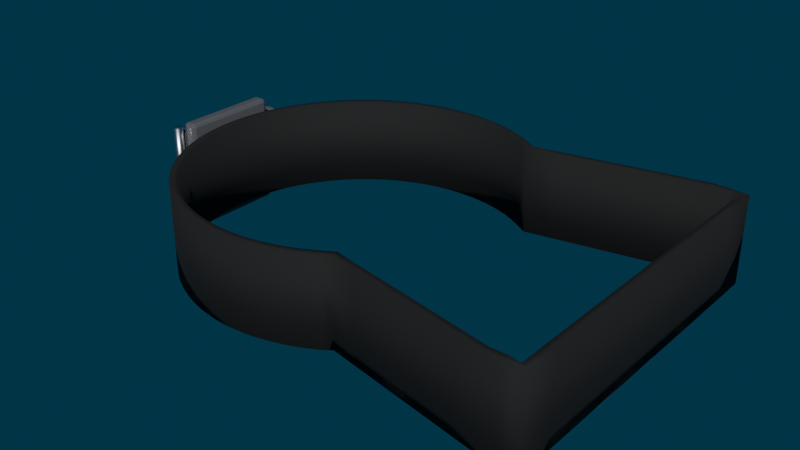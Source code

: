 # Source: TankBand.blend  (saved by Blender 5.2.45; exported with 4.5.12 LTS)
import bpy
from mathutils import Matrix  # noqa: F401  (used for matrix-valued properties, if any)

bpy.ops.wm.read_factory_settings(use_empty=True)
scene = bpy.context.scene
scene.name = 'Scene'

# ---- collections
col_tankband = bpy.data.collections.new('TankBand'); scene.collection.children.link(col_tankband)

# ---- materials (node trees are filled in below, after node groups)
mat_m_tankband_webbing = bpy.data.materials.new('M_TankBand_Webbing')
mat_m_tankband_webbing.diffuse_color = (0.01, 0.01, 0.01, 1.0)
mat_m_tankband_buckle = bpy.data.materials.new('M_TankBand_Buckle')
mat_m_tankband_buckle.diffuse_color = (0.12, 0.12, 0.13, 1.0)
mat_m_tankband_steel = bpy.data.materials.new('M_TankBand_Steel')
mat_m_tankband_steel.diffuse_color = (0.85, 0.85, 0.87, 1.0)

# ---- material node trees
mat_m_tankband_webbing.use_nodes = True; mat_m_tankband_webbing.node_tree.nodes.clear()
_N = mat_m_tankband_webbing.node_tree.nodes; _L = mat_m_tankband_webbing.node_tree.links
n0 = _N.new('ShaderNodeBsdfPrincipled'); n0.name = 'Principled BSDF'; n0.location = (-200, 100)
n0.inputs[0].default_value = (0.01, 0.01, 0.01, 1.0)
n0.inputs[2].default_value = 0.9
n0.inputs[10].default_value = 0.005
n1 = _N.new('ShaderNodeOutputMaterial'); n1.name = 'Material Output'; n1.location = (200, 100)
_L.new(n0.outputs[0], n1.inputs[0])
n1.is_active_output = True
mat_m_tankband_buckle.use_nodes = True; mat_m_tankband_buckle.node_tree.nodes.clear()
_N = mat_m_tankband_buckle.node_tree.nodes; _L = mat_m_tankband_buckle.node_tree.links
n0 = _N.new('ShaderNodeBsdfPrincipled'); n0.name = 'Principled BSDF'; n0.location = (-200, 100)
n0.inputs[0].default_value = (0.12, 0.12, 0.13, 1.0)
n0.inputs[2].default_value = 0.35
n0.inputs[10].default_value = 0.005
n1 = _N.new('ShaderNodeOutputMaterial'); n1.name = 'Material Output'; n1.location = (200, 100)
_L.new(n0.outputs[0], n1.inputs[0])
n1.is_active_output = True
mat_m_tankband_steel.use_nodes = True; mat_m_tankband_steel.node_tree.nodes.clear()
_N = mat_m_tankband_steel.node_tree.nodes; _L = mat_m_tankband_steel.node_tree.links
n0 = _N.new('ShaderNodeBsdfPrincipled'); n0.name = 'Principled BSDF'; n0.location = (-200, 100)
n0.inputs[0].default_value = (0.85, 0.85, 0.87, 1.0)
n0.inputs[1].default_value = 1.0
n0.inputs[2].default_value = 0.25
n0.inputs[10].default_value = 0.005
n1 = _N.new('ShaderNodeOutputMaterial'); n1.name = 'Material Output'; n1.location = (200, 100)
_L.new(n0.outputs[0], n1.inputs[0])
n1.is_active_output = True

# ---- world
world_world = bpy.data.worlds.new('World'); scene.world = world_world
world_world.use_nodes = True; world_world.node_tree.nodes.clear()
_N = world_world.node_tree.nodes; _L = world_world.node_tree.links
n0 = _N.new('ShaderNodeOutputWorld'); n0.name = 'World Output'; n0.location = (200, 100)
n1 = _N.new('ShaderNodeBackground'); n1.name = 'Background'; n1.location = (-200, 100)
n1.inputs[0].default_value = (0.005, 0.04, 0.07, 1.0)
_L.new(n1.outputs[0], n0.inputs[0])
n0.is_active_output = True
world_world.color = (0.05088, 0.05088, 0.05088)
world_world.sun_shadow_jitter_overblur = 0.0

# ---- meshes
me_tb_strap = bpy.data.meshes.new('TB_Strap')
me_tb_strap.from_pydata([(0.05423, 0.07541, -0.025), (0.05423, 0.07541, 0.025), (0.05418, 0.07941, 0.025), (0.05418, 0.07941, -0.025), (0.04885, 0.07855, -0.025), (0.04885, 0.07855, 0.025), (0.05096, 0.08195, 0.025), (0.05096, 0.08195, -0.025), (0.04449, 0.0811, -0.025), (0.04449, 0.0811, 0.025), (0.04642, 0.0846, 0.025), (0.04642, 0.0846, -0.025), (0.04, 0.0834, -0.025), (0.04, 0.0834, 0.025), (0.04173, 0.08701, 0.025), (0.04173, 0.08701, -0.025), (0.0354, 0.08546, -0.025), (0.0354, 0.08546, 0.025), (0.03693, 0.08915, 0.025), (0.03693, 0.08915, -0.025), (0.03069, 0.08726, -0.025), (0.03069, 0.08726, 0.025), (0.03201, 0.09103, 0.025), (0.03201, 0.09103, -0.025), (0.02588, 0.0888, -0.025), (0.02588, 0.0888, 0.025), (0.027, 0.09264, 0.025), (0.027, 0.09264, -0.025), (0.021, 0.09008, -0.025), (0.021, 0.09008, 0.025), (0.02191, 0.09398, 0.025), (0.02191, 0.09398, -0.025), (0.01606, 0.09109, -0.025), (0.01606, 0.09109, 0.025), (0.01676, 0.09503, 0.025), (0.01676, 0.09503, -0.025), (0.01107, 0.09183, -0.025), (0.01107, 0.09183, 0.025), (0.01155, 0.09581, 0.025), (0.01155, 0.09581, -0.025), (0.00605, 0.0923, -0.025), (0.00605, 0.0923, 0.025), (0.006311, 0.09629, 0.025), (0.006311, 0.09629, -0.025), (0.001009, 0.09249, -0.025), (0.001009, 0.09249, 0.025), (0.001053, 0.09649, 0.025), (0.001053, 0.09649, -0.025), (-0.004035, 0.09241, -0.025), (-0.004035, 0.09241, 0.025), (-0.004209, 0.09641, 0.025), (-0.004209, 0.09641, -0.025), (-0.009067, 0.09205, -0.025), (-0.009067, 0.09205, 0.025), (-0.009459, 0.09604, 0.025), (-0.009459, 0.09604, -0.025), (-0.01407, 0.09142, -0.025), (-0.01407, 0.09142, 0.025), (-0.01468, 0.09538, 0.025), (-0.01468, 0.09538, -0.025), (-0.01903, 0.09052, -0.025), (-0.01903, 0.09052, 0.025), (-0.01986, 0.09443, 0.025), (-0.01986, 0.09443, -0.025), (-0.02394, 0.08935, -0.025), (-0.02394, 0.08935, 0.025), (-0.02498, 0.09321, 0.025), (-0.02498, 0.09321, -0.025), (-0.02878, 0.08791, -0.025), (-0.02878, 0.08791, 0.025), (-0.03002, 0.09171, 0.025), (-0.03002, 0.09171, -0.025), (-0.03353, 0.08621, -0.025), (-0.03353, 0.08621, 0.025), (-0.03498, 0.08994, 0.025), (-0.03498, 0.08994, -0.025), (-0.03818, 0.08425, -0.025), (-0.03818, 0.08425, 0.025), (-0.03983, 0.0879, 0.025), (-0.03983, 0.0879, -0.025), (-0.04271, 0.08205, -0.025), (-0.04271, 0.08205, 0.025), (-0.04456, 0.0856, 0.025), (-0.04456, 0.0856, -0.025), (-0.04712, 0.0796, -0.025), (-0.04712, 0.0796, 0.025), (-0.04916, 0.08304, 0.025), (-0.04916, 0.08304, -0.025), (-0.05139, 0.07691, -0.025), (-0.05139, 0.07691, 0.025), (-0.05361, 0.08024, 0.025), (-0.05361, 0.08024, -0.025), (-0.05551, 0.074, -0.025), (-0.05551, 0.074, 0.025), (-0.05791, 0.07719, 0.025), (-0.05791, 0.07719, -0.025), (-0.05946, 0.07086, -0.025), (-0.05946, 0.07086, 0.025), (-0.06203, 0.07392, 0.025), (-0.06203, 0.07392, -0.025), (-0.06323, 0.06751, -0.025), (-0.06323, 0.06751, 0.025), (-0.06597, 0.07043, 0.025), (-0.06597, 0.07043, -0.025), (-0.06682, 0.06396, -0.025), (-0.06682, 0.06396, 0.025), (-0.06971, 0.06673, 0.025), (-0.06971, 0.06673, -0.025), (-0.07021, 0.06023, -0.025), (-0.07021, 0.06023, 0.025), (-0.07324, 0.06283, 0.025), (-0.07324, 0.06283, -0.025), (-0.07339, 0.05631, -0.025), (-0.07339, 0.05631, 0.025), (-0.07656, 0.05875, 0.025), (-0.07656, 0.05875, -0.025), (-0.07635, 0.05223, -0.025), (-0.07635, 0.05223, 0.025), (-0.07965, 0.05448, 0.025), (-0.07965, 0.05448, -0.025), (-0.07908, 0.04799, -0.025), (-0.07908, 0.04799, 0.025), (-0.0825, 0.05006, 0.025), (-0.0825, 0.05006, -0.025), (-0.08158, 0.0436, -0.025), (-0.08158, 0.0436, 0.025), (-0.08511, 0.04549, 0.025), (-0.08511, 0.04549, -0.025), (-0.08383, 0.03909, -0.025), (-0.08383, 0.03909, 0.025), (-0.08746, 0.04078, 0.025), (-0.08746, 0.04078, -0.025), (-0.08584, 0.03446, -0.025), (-0.08584, 0.03446, 0.025), (-0.08955, 0.03595, 0.025), (-0.08955, 0.03595, -0.025), (-0.08759, 0.02973, -0.025), (-0.08759, 0.02973, 0.025), (-0.09138, 0.03102, 0.025), (-0.09138, 0.03102, -0.025), (-0.08908, 0.02491, -0.025), (-0.08908, 0.02491, 0.025), (-0.09293, 0.02599, 0.025), (-0.09293, 0.02599, -0.025), (-0.09031, 0.02002, -0.025), (-0.09031, 0.02002, 0.025), (-0.09421, 0.02089, 0.025), (-0.09421, 0.02089, -0.025), (-0.09126, 0.01507, -0.025), (-0.09126, 0.01507, 0.025), (-0.09521, 0.01572, 0.025), (-0.09521, 0.01572, -0.025), (-0.09195, 0.01007, -0.025), (-0.09195, 0.01007, 0.025), (-0.09593, 0.01051, 0.025), (-0.09593, 0.01051, -0.025), (-0.09236, 0.005043, -0.025), (-0.09236, 0.005043, 0.025), (-0.09636, 0.005261, 0.025), (-0.09636, 0.005261, -0.025), (-0.0925, 1.157e-17, -0.025), (-0.0925, 1.157e-17, 0.025), (-0.0965, 1.157e-17, 0.025), (-0.0965, 1.157e-17, -0.025), (-0.09236, -0.005043, -0.025), (-0.09236, -0.005043, 0.025), (-0.09636, -0.005261, 0.025), (-0.09636, -0.005261, -0.025), (-0.09195, -0.01007, -0.025), (-0.09195, -0.01007, 0.025), (-0.09593, -0.01051, 0.025), (-0.09593, -0.01051, -0.025), (-0.09126, -0.01507, -0.025), (-0.09126, -0.01507, 0.025), (-0.09521, -0.01572, 0.025), (-0.09521, -0.01572, -0.025), (-0.09031, -0.02002, -0.025), (-0.09031, -0.02002, 0.025), (-0.09421, -0.02089, 0.025), (-0.09421, -0.02089, -0.025), (-0.08908, -0.02491, -0.025), (-0.08908, -0.02491, 0.025), (-0.09293, -0.02599, 0.025), (-0.09293, -0.02599, -0.025), (-0.08759, -0.02973, -0.025), (-0.08759, -0.02973, 0.025), (-0.09138, -0.03102, 0.025), (-0.09138, -0.03102, -0.025), (-0.08584, -0.03446, -0.025), (-0.08584, -0.03446, 0.025), (-0.08955, -0.03595, 0.025), (-0.08955, -0.03595, -0.025), (-0.08383, -0.03909, -0.025), (-0.08383, -0.03909, 0.025), (-0.08746, -0.04078, 0.025), (-0.08746, -0.04078, -0.025), (-0.08158, -0.0436, -0.025), (-0.08158, -0.0436, 0.025), (-0.08511, -0.04549, 0.025), (-0.08511, -0.04549, -0.025), (-0.07908, -0.04799, -0.025), (-0.07908, -0.04799, 0.025), (-0.0825, -0.05006, 0.025), (-0.0825, -0.05006, -0.025), (-0.07635, -0.05223, -0.025), (-0.07635, -0.05223, 0.025), (-0.07965, -0.05448, 0.025), (-0.07965, -0.05448, -0.025), (-0.07339, -0.05631, -0.025), (-0.07339, -0.05631, 0.025), (-0.07656, -0.05875, 0.025), (-0.07656, -0.05875, -0.025), (-0.07021, -0.06023, -0.025), (-0.07021, -0.06023, 0.025), (-0.07324, -0.06283, 0.025), (-0.07324, -0.06283, -0.025), (-0.06682, -0.06396, -0.025), (-0.06682, -0.06396, 0.025), (-0.06971, -0.06673, 0.025), (-0.06971, -0.06673, -0.025), (-0.06323, -0.06751, -0.025), (-0.06323, -0.06751, 0.025), (-0.06597, -0.07043, 0.025), (-0.06597, -0.07043, -0.025), (-0.05946, -0.07086, -0.025), (-0.05946, -0.07086, 0.025), (-0.06203, -0.07392, 0.025), (-0.06203, -0.07392, -0.025), (-0.05551, -0.074, -0.025), (-0.05551, -0.074, 0.025), (-0.05791, -0.07719, 0.025), (-0.05791, -0.07719, -0.025), (-0.05139, -0.07691, -0.025), (-0.05139, -0.07691, 0.025), (-0.05361, -0.08024, 0.025), (-0.05361, -0.08024, -0.025), (-0.04712, -0.0796, -0.025), (-0.04712, -0.0796, 0.025), (-0.04916, -0.08304, 0.025), (-0.04916, -0.08304, -0.025), (-0.04271, -0.08205, -0.025), (-0.04271, -0.08205, 0.025), (-0.04456, -0.0856, 0.025), (-0.04456, -0.0856, -0.025), (-0.03818, -0.08425, -0.025), (-0.03818, -0.08425, 0.025), (-0.03983, -0.0879, 0.025), (-0.03983, -0.0879, -0.025), (-0.03353, -0.08621, -0.025), (-0.03353, -0.08621, 0.025), (-0.03498, -0.08994, 0.025), (-0.03498, -0.08994, -0.025), (-0.02878, -0.08791, -0.025), (-0.02878, -0.08791, 0.025), (-0.03002, -0.09171, 0.025), (-0.03002, -0.09171, -0.025), (-0.02394, -0.08935, -0.025), (-0.02394, -0.08935, 0.025), (-0.02498, -0.09321, 0.025), (-0.02498, -0.09321, -0.025), (-0.01903, -0.09052, -0.025), (-0.01903, -0.09052, 0.025), (-0.01986, -0.09443, 0.025), (-0.01986, -0.09443, -0.025), (-0.01407, -0.09142, -0.025), (-0.01407, -0.09142, 0.025), (-0.01468, -0.09538, 0.025), (-0.01468, -0.09538, -0.025), (-0.009067, -0.09205, -0.025), (-0.009067, -0.09205, 0.025), (-0.009459, -0.09604, 0.025), (-0.009459, -0.09604, -0.025), (-0.004035, -0.09241, -0.025), (-0.004035, -0.09241, 0.025), (-0.004209, -0.09641, 0.025), (-0.004209, -0.09641, -0.025), (0.001009, -0.09249, -0.025), (0.001009, -0.09249, 0.025), (0.001053, -0.09649, 0.025), (0.001053, -0.09649, -0.025), (0.00605, -0.0923, -0.025), (0.00605, -0.0923, 0.025), (0.006311, -0.09629, 0.025), (0.006311, -0.09629, -0.025), (0.01107, -0.09183, -0.025), (0.01107, -0.09183, 0.025), (0.01155, -0.09581, 0.025), (0.01155, -0.09581, -0.025), (0.01606, -0.09109, -0.025), (0.01606, -0.09109, 0.025), (0.01676, -0.09503, 0.025), (0.01676, -0.09503, -0.025), (0.021, -0.09008, -0.025), (0.021, -0.09008, 0.025), (0.02191, -0.09398, 0.025), (0.02191, -0.09398, -0.025), (0.02588, -0.0888, -0.025), (0.02588, -0.0888, 0.025), (0.027, -0.09264, 0.025), (0.027, -0.09264, -0.025), (0.03069, -0.08726, -0.025), (0.03069, -0.08726, 0.025), (0.03201, -0.09103, 0.025), (0.03201, -0.09103, -0.025), (0.0354, -0.08546, -0.025), (0.0354, -0.08546, 0.025), (0.03693, -0.08915, 0.025), (0.03693, -0.08915, -0.025), (0.04, -0.0834, -0.025), (0.04, -0.0834, 0.025), (0.04173, -0.08701, 0.025), (0.04173, -0.08701, -0.025), (0.04449, -0.0811, -0.025), (0.04449, -0.0811, 0.025), (0.04642, -0.0846, 0.025), (0.04642, -0.0846, -0.025), (0.04885, -0.07855, -0.025), (0.04885, -0.07855, 0.025), (0.05096, -0.08195, 0.025), (0.05096, -0.08195, -0.025), (0.05423, -0.07541, -0.025), (0.05423, -0.07541, 0.025), (0.05418, -0.07941, 0.025), (0.05418, -0.07941, -0.025), (0.07055, -0.07854, -0.025), (0.07055, -0.07854, 0.025), (0.06979, -0.08247, 0.025), (0.06979, -0.08247, -0.025), (0.08652, -0.08164, -0.025), (0.08652, -0.08164, 0.025), (0.08575, -0.08557, 0.025), (0.08575, -0.08557, -0.025), (0.1025, -0.08474, -0.025), (0.1025, -0.08474, 0.025), (0.1017, -0.08867, 0.025), (0.1017, -0.08867, -0.025), (0.1184, -0.08784, -0.025), (0.1184, -0.08784, 0.025), (0.1177, -0.09177, 0.025), (0.1177, -0.09177, -0.025), (0.1344, -0.09094, -0.025), (0.1344, -0.09094, 0.025), (0.1337, -0.09487, 0.025), (0.1337, -0.09487, -0.025), (0.1502, -0.09402, -0.025), (0.1502, -0.09402, 0.025), (0.1498, -0.09798, 0.025), (0.1498, -0.09798, -0.025), (0.159, -0.094, -0.025), (0.159, -0.094, 0.025), (0.159, -0.098, 0.025), (0.159, -0.098, -0.025), (0.1662, -0.09515, -0.025), (0.1662, -0.09515, 0.025), (0.1698, -0.09685, 0.025), (0.1698, -0.09685, -0.025), (0.166, -0.0768, -0.025), (0.166, -0.0768, 0.025), (0.17, -0.0768, 0.025), (0.17, -0.0768, -0.025), (0.166, -0.0576, -0.025), (0.166, -0.0576, 0.025), (0.17, -0.0576, 0.025), (0.17, -0.0576, -0.025), (0.166, -0.0384, -0.025), (0.166, -0.0384, 0.025), (0.17, -0.0384, 0.025), (0.17, -0.0384, -0.025), (0.166, -0.0192, -0.025), (0.166, -0.0192, 0.025), (0.17, -0.0192, 0.025), (0.17, -0.0192, -0.025), (0.166, 0.0, -0.025), (0.166, 0.0, 0.025), (0.17, 0.0, 0.025), (0.17, 0.0, -0.025), (0.166, 0.0192, -0.025), (0.166, 0.0192, 0.025), (0.17, 0.0192, 0.025), (0.17, 0.0192, -0.025), (0.166, 0.0384, -0.025), (0.166, 0.0384, 0.025), (0.17, 0.0384, 0.025), (0.17, 0.0384, -0.025), (0.166, 0.0576, -0.025), (0.166, 0.0576, 0.025), (0.17, 0.0576, 0.025), (0.17, 0.0576, -0.025), (0.166, 0.0768, -0.025), (0.166, 0.0768, 0.025), (0.17, 0.0768, 0.025), (0.17, 0.0768, -0.025), (0.1662, 0.09515, -0.025), (0.1662, 0.09515, 0.025), (0.1698, 0.09685, 0.025), (0.1698, 0.09685, -0.025), (0.159, 0.094, -0.025), (0.159, 0.094, 0.025), (0.159, 0.098, 0.025), (0.159, 0.098, -0.025), (0.1502, 0.09402, -0.025), (0.1502, 0.09402, 0.025), (0.1498, 0.09798, 0.025), (0.1498, 0.09798, -0.025), (0.1344, 0.09094, -0.025), (0.1344, 0.09094, 0.025), (0.1337, 0.09487, 0.025), (0.1337, 0.09487, -0.025), (0.1184, 0.08784, -0.025), (0.1184, 0.08784, 0.025), (0.1177, 0.09177, 0.025), (0.1177, 0.09177, -0.025), (0.1025, 0.08474, -0.025), (0.1025, 0.08474, 0.025), (0.1017, 0.08867, 0.025), (0.1017, 0.08867, -0.025), (0.08652, 0.08164, -0.025), (0.08652, 0.08164, 0.025), (0.08575, 0.08557, 0.025), (0.08575, 0.08557, -0.025), (0.07055, 0.07854, -0.025), (0.07055, 0.07854, 0.025), (0.06979, 0.08247, 0.025), (0.06979, 0.08247, -0.025)], [], [(0, 1, 5, 4), (1, 2, 6, 5), (2, 3, 7, 6), (3, 0, 4, 7), (4, 5, 9, 8), (5, 6, 10, 9), (6, 7, 11, 10), (7, 4, 8, 11), (8, 9, 13, 12), (9, 10, 14, 13), (10, 11, 15, 14), (11, 8, 12, 15), (12, 13, 17, 16), (13, 14, 18, 17), (14, 15, 19, 18), (15, 12, 16, 19), (16, 17, 21, 20), (17, 18, 22, 21), (18, 19, 23, 22), (19, 16, 20, 23), (20, 21, 25, 24), (21, 22, 26, 25), (22, 23, 27, 26), (23, 20, 24, 27), (24, 25, 29, 28), (25, 26, 30, 29), (26, 27, 31, 30), (27, 24, 28, 31), (28, 29, 33, 32), (29, 30, 34, 33), (30, 31, 35, 34), (31, 28, 32, 35), (32, 33, 37, 36), (33, 34, 38, 37), (34, 35, 39, 38), (35, 32, 36, 39), (36, 37, 41, 40), (37, 38, 42, 41), (38, 39, 43, 42), (39, 36, 40, 43), (40, 41, 45, 44), (41, 42, 46, 45), (42, 43, 47, 46), (43, 40, 44, 47), (44, 45, 49, 48), (45, 46, 50, 49), (46, 47, 51, 50), (47, 44, 48, 51), (48, 49, 53, 52), (49, 50, 54, 53), (50, 51, 55, 54), (51, 48, 52, 55), (52, 53, 57, 56), (53, 54, 58, 57), (54, 55, 59, 58), (55, 52, 56, 59), (56, 57, 61, 60), (57, 58, 62, 61), (58, 59, 63, 62), (59, 56, 60, 63), (60, 61, 65, 64), (61, 62, 66, 65), (62, 63, 67, 66), (63, 60, 64, 67), (64, 65, 69, 68), (65, 66, 70, 69), (66, 67, 71, 70), (67, 64, 68, 71), (68, 69, 73, 72), (69, 70, 74, 73), (70, 71, 75, 74), (71, 68, 72, 75), (72, 73, 77, 76), (73, 74, 78, 77), (74, 75, 79, 78), (75, 72, 76, 79), (76, 77, 81, 80), (77, 78, 82, 81), (78, 79, 83, 82), (79, 76, 80, 83), (80, 81, 85, 84), (81, 82, 86, 85), (82, 83, 87, 86), (83, 80, 84, 87), (84, 85, 89, 88), (85, 86, 90, 89), (86, 87, 91, 90), (87, 84, 88, 91), (88, 89, 93, 92), (89, 90, 94, 93), (90, 91, 95, 94), (91, 88, 92, 95), (92, 93, 97, 96), (93, 94, 98, 97), (94, 95, 99, 98), (95, 92, 96, 99), (96, 97, 101, 100), (97, 98, 102, 101), (98, 99, 103, 102), (99, 96, 100, 103), (100, 101, 105, 104), (101, 102, 106, 105), (102, 103, 107, 106), (103, 100, 104, 107), (104, 105, 109, 108), (105, 106, 110, 109), (106, 107, 111, 110), (107, 104, 108, 111), (108, 109, 113, 112), (109, 110, 114, 113), (110, 111, 115, 114), (111, 108, 112, 115), (112, 113, 117, 116), (113, 114, 118, 117), (114, 115, 119, 118), (115, 112, 116, 119), (116, 117, 121, 120), (117, 118, 122, 121), (118, 119, 123, 122), (119, 116, 120, 123), (120, 121, 125, 124), (121, 122, 126, 125), (122, 123, 127, 126), (123, 120, 124, 127), (124, 125, 129, 128), (125, 126, 130, 129), (126, 127, 131, 130), (127, 124, 128, 131), (128, 129, 133, 132), (129, 130, 134, 133), (130, 131, 135, 134), (131, 128, 132, 135), (132, 133, 137, 136), (133, 134, 138, 137), (134, 135, 139, 138), (135, 132, 136, 139), (136, 137, 141, 140), (137, 138, 142, 141), (138, 139, 143, 142), (139, 136, 140, 143), (140, 141, 145, 144), (141, 142, 146, 145), (142, 143, 147, 146), (143, 140, 144, 147), (144, 145, 149, 148), (145, 146, 150, 149), (146, 147, 151, 150), (147, 144, 148, 151), (148, 149, 153, 152), (149, 150, 154, 153), (150, 151, 155, 154), (151, 148, 152, 155), (152, 153, 157, 156), (153, 154, 158, 157), (154, 155, 159, 158), (155, 152, 156, 159), (156, 157, 161, 160), (157, 158, 162, 161), (158, 159, 163, 162), (159, 156, 160, 163), (160, 161, 165, 164), (161, 162, 166, 165), (162, 163, 167, 166), (163, 160, 164, 167), (164, 165, 169, 168), (165, 166, 170, 169), (166, 167, 171, 170), (167, 164, 168, 171), (168, 169, 173, 172), (169, 170, 174, 173), (170, 171, 175, 174), (171, 168, 172, 175), (172, 173, 177, 176), (173, 174, 178, 177), (174, 175, 179, 178), (175, 172, 176, 179), (176, 177, 181, 180), (177, 178, 182, 181), (178, 179, 183, 182), (179, 176, 180, 183), (180, 181, 185, 184), (181, 182, 186, 185), (182, 183, 187, 186), (183, 180, 184, 187), (184, 185, 189, 188), (185, 186, 190, 189), (186, 187, 191, 190), (187, 184, 188, 191), (188, 189, 193, 192), (189, 190, 194, 193), (190, 191, 195, 194), (191, 188, 192, 195), (192, 193, 197, 196), (193, 194, 198, 197), (194, 195, 199, 198), (195, 192, 196, 199), (196, 197, 201, 200), (197, 198, 202, 201), (198, 199, 203, 202), (199, 196, 200, 203), (200, 201, 205, 204), (201, 202, 206, 205), (202, 203, 207, 206), (203, 200, 204, 207), (204, 205, 209, 208), (205, 206, 210, 209), (206, 207, 211, 210), (207, 204, 208, 211), (208, 209, 213, 212), (209, 210, 214, 213), (210, 211, 215, 214), (211, 208, 212, 215), (212, 213, 217, 216), (213, 214, 218, 217), (214, 215, 219, 218), (215, 212, 216, 219), (216, 217, 221, 220), (217, 218, 222, 221), (218, 219, 223, 222), (219, 216, 220, 223), (220, 221, 225, 224), (221, 222, 226, 225), (222, 223, 227, 226), (223, 220, 224, 227), (224, 225, 229, 228), (225, 226, 230, 229), (226, 227, 231, 230), (227, 224, 228, 231), (228, 229, 233, 232), (229, 230, 234, 233), (230, 231, 235, 234), (231, 228, 232, 235), (232, 233, 237, 236), (233, 234, 238, 237), (234, 235, 239, 238), (235, 232, 236, 239), (236, 237, 241, 240), (237, 238, 242, 241), (238, 239, 243, 242), (239, 236, 240, 243), (240, 241, 245, 244), (241, 242, 246, 245), (242, 243, 247, 246), (243, 240, 244, 247), (244, 245, 249, 248), (245, 246, 250, 249), (246, 247, 251, 250), (247, 244, 248, 251), (248, 249, 253, 252), (249, 250, 254, 253), (250, 251, 255, 254), (251, 248, 252, 255), (252, 253, 257, 256), (253, 254, 258, 257), (254, 255, 259, 258), (255, 252, 256, 259), (256, 257, 261, 260), (257, 258, 262, 261), (258, 259, 263, 262), (259, 256, 260, 263), (260, 261, 265, 264), (261, 262, 266, 265), (262, 263, 267, 266), (263, 260, 264, 267), (264, 265, 269, 268), (265, 266, 270, 269), (266, 267, 271, 270), (267, 264, 268, 271), (268, 269, 273, 272), (269, 270, 274, 273), (270, 271, 275, 274), (271, 268, 272, 275), (272, 273, 277, 276), (273, 274, 278, 277), (274, 275, 279, 278), (275, 272, 276, 279), (276, 277, 281, 280), (277, 278, 282, 281), (278, 279, 283, 282), (279, 276, 280, 283), (280, 281, 285, 284), (281, 282, 286, 285), (282, 283, 287, 286), (283, 280, 284, 287), (284, 285, 289, 288), (285, 286, 290, 289), (286, 287, 291, 290), (287, 284, 288, 291), (288, 289, 293, 292), (289, 290, 294, 293), (290, 291, 295, 294), (291, 288, 292, 295), (292, 293, 297, 296), (293, 294, 298, 297), (294, 295, 299, 298), (295, 292, 296, 299), (296, 297, 301, 300), (297, 298, 302, 301), (298, 299, 303, 302), (299, 296, 300, 303), (300, 301, 305, 304), (301, 302, 306, 305), (302, 303, 307, 306), (303, 300, 304, 307), (304, 305, 309, 308), (305, 306, 310, 309), (306, 307, 311, 310), (307, 304, 308, 311), (308, 309, 313, 312), (309, 310, 314, 313), (310, 311, 315, 314), (311, 308, 312, 315), (312, 313, 317, 316), (313, 314, 318, 317), (314, 315, 319, 318), (315, 312, 316, 319), (316, 317, 321, 320), (317, 318, 322, 321), (318, 319, 323, 322), (319, 316, 320, 323), (320, 321, 325, 324), (321, 322, 326, 325), (322, 323, 327, 326), (323, 320, 324, 327), (324, 325, 329, 328), (325, 326, 330, 329), (326, 327, 331, 330), (327, 324, 328, 331), (328, 329, 333, 332), (329, 330, 334, 333), (330, 331, 335, 334), (331, 328, 332, 335), (332, 333, 337, 336), (333, 334, 338, 337), (334, 335, 339, 338), (335, 332, 336, 339), (336, 337, 341, 340), (337, 338, 342, 341), (338, 339, 343, 342), (339, 336, 340, 343), (340, 341, 345, 344), (341, 342, 346, 345), (342, 343, 347, 346), (343, 340, 344, 347), (344, 345, 349, 348), (345, 346, 350, 349), (346, 347, 351, 350), (347, 344, 348, 351), (348, 349, 353, 352), (349, 350, 354, 353), (350, 351, 355, 354), (351, 348, 352, 355), (352, 353, 357, 356), (353, 354, 358, 357), (354, 355, 359, 358), (355, 352, 356, 359), (356, 357, 361, 360), (357, 358, 362, 361), (358, 359, 363, 362), (359, 356, 360, 363), (360, 361, 365, 364), (361, 362, 366, 365), (362, 363, 367, 366), (363, 360, 364, 367), (364, 365, 369, 368), (365, 366, 370, 369), (366, 367, 371, 370), (367, 364, 368, 371), (368, 369, 373, 372), (369, 370, 374, 373), (370, 371, 375, 374), (371, 368, 372, 375), (372, 373, 377, 376), (373, 374, 378, 377), (374, 375, 379, 378), (375, 372, 376, 379), (376, 377, 381, 380), (377, 378, 382, 381), (378, 379, 383, 382), (379, 376, 380, 383), (380, 381, 385, 384), (381, 382, 386, 385), (382, 383, 387, 386), (383, 380, 384, 387), (384, 385, 389, 388), (385, 386, 390, 389), (386, 387, 391, 390), (387, 384, 388, 391), (388, 389, 393, 392), (389, 390, 394, 393), (390, 391, 395, 394), (391, 388, 392, 395), (392, 393, 397, 396), (393, 394, 398, 397), (394, 395, 399, 398), (395, 392, 396, 399), (396, 397, 401, 400), (397, 398, 402, 401), (398, 399, 403, 402), (399, 396, 400, 403), (400, 401, 405, 404), (401, 402, 406, 405), (402, 403, 407, 406), (403, 400, 404, 407), (404, 405, 409, 408), (405, 406, 410, 409), (406, 407, 411, 410), (407, 404, 408, 411), (408, 409, 413, 412), (409, 410, 414, 413), (410, 411, 415, 414), (411, 408, 412, 415), (412, 413, 417, 416), (413, 414, 418, 417), (414, 415, 419, 418), (415, 412, 416, 419), (416, 417, 421, 420), (417, 418, 422, 421), (418, 419, 423, 422), (419, 416, 420, 423), (420, 421, 1, 0), (421, 422, 2, 1), (422, 423, 3, 2), (423, 420, 0, 3)])
me_tb_strap.polygons.foreach_set('use_smooth', [True] * 424)
me_tb_strap.materials.append(mat_m_tankband_webbing)
me_tb_strap.update()
me_tb_cambase = bpy.data.meshes.new('TB_CamBase')
me_tb_cambase.from_pydata([(-0.1045, -0.0275, -0.031), (-0.1045, -0.0275, 0.031), (-0.1045, 0.0275, -0.031), (-0.1045, 0.0275, 0.031), (-0.0965, -0.0275, -0.031), (-0.0965, -0.0275, 0.031), (-0.0965, 0.0275, -0.031), (-0.0965, 0.0275, 0.031)], [], [(0, 1, 3, 2), (2, 3, 7, 6), (6, 7, 5, 4), (4, 5, 1, 0), (2, 6, 4, 0), (7, 3, 1, 5)])
me_tb_cambase.materials.append(mat_m_tankband_buckle)
me_tb_cambase.update()
me_tb_camlever = bpy.data.meshes.new('TB_CamLever')
me_tb_camlever.from_pydata([(-0.1115, -0.0295, -0.025), (-0.1115, -0.0295, 0.025), (-0.1145, 0.0455, -0.0175), (-0.1145, 0.0455, 0.0175), (-0.1045, -0.0295, -0.025), (-0.1045, -0.0295, 0.025), (-0.1075, 0.0455, -0.0175), (-0.1075, 0.0455, 0.0175)], [], [(0, 1, 3, 2), (2, 3, 7, 6), (6, 7, 5, 4), (4, 5, 1, 0), (2, 6, 4, 0), (7, 3, 1, 5)])
me_tb_camlever.materials.append(mat_m_tankband_buckle)
me_tb_camlever.update()
me_tb_keeper = bpy.data.meshes.new('TB_Keeper')
me_tb_keeper.from_pydata([(-0.1055, -0.028, -0.029), (-0.1055, -0.028, 0.029), (-0.104, -0.0284, -0.029), (-0.104, -0.0284, 0.029), (-0.1029, -0.0295, -0.029), (-0.1029, -0.0295, 0.029), (-0.1025, -0.031, -0.029), (-0.1025, -0.031, 0.029), (-0.1029, -0.0325, -0.029), (-0.1029, -0.0325, 0.029), (-0.104, -0.0336, -0.029), (-0.104, -0.0336, 0.029), (-0.1055, -0.034, -0.029), (-0.1055, -0.034, 0.029), (-0.107, -0.0336, -0.029), (-0.107, -0.0336, 0.029), (-0.1081, -0.0325, -0.029), (-0.1081, -0.0325, 0.029), (-0.1085, -0.031, -0.029), (-0.1085, -0.031, 0.029), (-0.1081, -0.0295, -0.029), (-0.1081, -0.0295, 0.029), (-0.107, -0.0284, -0.029), (-0.107, -0.0284, 0.029)], [], [(0, 1, 3, 2), (2, 3, 5, 4), (4, 5, 7, 6), (6, 7, 9, 8), (8, 9, 11, 10), (10, 11, 13, 12), (12, 13, 15, 14), (14, 15, 17, 16), (16, 17, 19, 18), (18, 19, 21, 20), (3, 1, 23, 21, 19, 17, 15, 13, 11, 9, 7, 5), (20, 21, 23, 22), (22, 23, 1, 0), (0, 2, 4, 6, 8, 10, 12, 14, 16, 18, 20, 22)])
me_tb_keeper.polygons.foreach_set('use_smooth', [True] * 14)
me_tb_keeper.materials.append(mat_m_tankband_steel)
me_tb_keeper.update()

# ---- objects
ob_tankband_a = bpy.data.objects.new('TankBand_A', None)
ob_tb_a_strap = bpy.data.objects.new('TB_A_Strap', me_tb_strap)
ob_tb_a_cambase = bpy.data.objects.new('TB_A_CamBase', me_tb_cambase)
ob_tb_a_camlever = bpy.data.objects.new('TB_A_CamLever', me_tb_camlever)
ob_tb_a_keeper = bpy.data.objects.new('TB_A_Keeper', me_tb_keeper)

# ---- transforms, parenting, visibility, modifiers, constraints
ob_tankband_a.location = (0.0, 0.0, 0.0)
ob_tb_a_strap.parent = ob_tankband_a
ob_tb_a_strap.location = (0.0, 0.0, 0.0)
ob_tb_a_cambase.parent = ob_tankband_a
ob_tb_a_cambase.location = (0.0, 0.0, 0.0)
_m = ob_tb_a_cambase.modifiers.new('Bevel', 'BEVEL')
_m.width = 0.002
_m.width_pct = 0.002
_m.segments = 2
ob_tb_a_camlever.parent = ob_tankband_a
ob_tb_a_camlever.location = (0.0, 0.0, 0.0)
_m = ob_tb_a_camlever.modifiers.new('Bevel', 'BEVEL')
_m.width = 0.002
_m.width_pct = 0.002
_m.segments = 2
ob_tb_a_keeper.parent = ob_tankband_a
ob_tb_a_keeper.location = (0.0, 0.0, 0.0)

# ---- collection membership
col_tankband.objects.link(ob_tankband_a)
col_tankband.objects.link(ob_tb_a_strap)
col_tankband.objects.link(ob_tb_a_cambase)
col_tankband.objects.link(ob_tb_a_camlever)
col_tankband.objects.link(ob_tb_a_keeper)

# ---- scene / render settings (as saved in the file)
scene.frame_start = 1; scene.frame_end = 250; scene.frame_set(66)
scene.render.engine = 'BLENDER_EEVEE_NEXT'
scene.render.resolution_x = 1280
scene.render.resolution_y = 720
scene.render.bake_bias = 0.0
scene.render.bake_samples = 0
scene.render.compositor_device = 'GPU'
scene.eevee.volumetric_end = 6.0
scene.eevee.volumetric_tile_size = '4'
scene.eevee.volumetric_samples = 96
scene.eevee.use_volumetric_shadows = True
scene.eevee.use_volume_custom_range = False
scene.eevee.fast_gi_thickness_near = 0.1
scene.eevee.fast_gi_thickness_far = 0.0
scene.eevee.ray_tracing_options.screen_trace_thickness = 0.1
bpy.context.view_layer.update()

# ---- added for rendering (the .blend has no active camera and no usable light): camera, sun
cam_auto = bpy.data.cameras.new('AutoCamera')
cam_auto.lens = 50.0
cam_auto.sensor_width = 36.0
cam_auto.clip_end = 1000.0
ob_auto_camera = bpy.data.objects.new('AutoCamera', cam_auto)
scene.collection.objects.link(ob_auto_camera)
ob_auto_camera.location = (0.352483, -0.389632, 0.259754)
ob_auto_camera.rotation_euler = (1.09748, -7.21219e-08, 0.694738)
scene.camera = ob_auto_camera
light_auto_sun = bpy.data.lights.new('AutoSun', 'SUN')
light_auto_sun.energy = 3.0
light_auto_sun.angle = 0.0523599
ob_auto_sun = bpy.data.objects.new('AutoSun', light_auto_sun)
scene.collection.objects.link(ob_auto_sun)
ob_auto_sun.rotation_euler = (0.872665, 0.174533, 0.523599)
bpy.context.view_layer.update()

